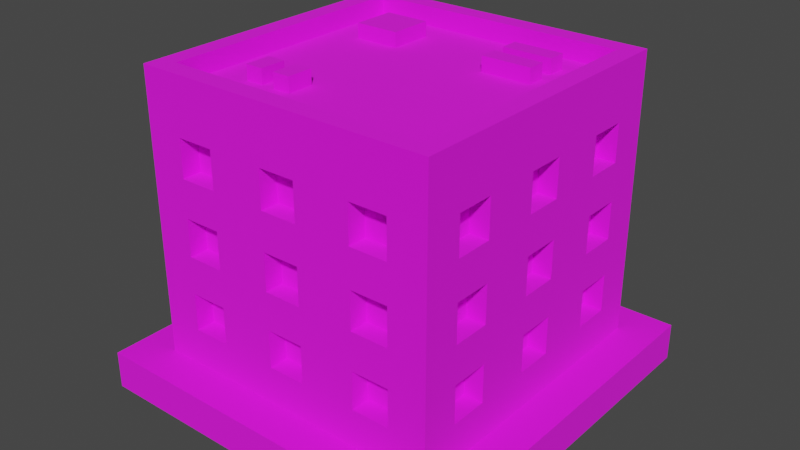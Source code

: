 # Source: Building_2_Base_Extra_Blue_.blend  (saved by Blender 3.3.6; exported with 4.5.12 LTS)
import bpy
from mathutils import Matrix  # noqa: F401  (used for matrix-valued properties, if any)

bpy.ops.wm.read_factory_settings(use_empty=True)
scene = bpy.context.scene
scene.name = 'Scene'

# ---- collections
col_collection = bpy.data.collections.new('Collection'); scene.collection.children.link(col_collection)

# ---- images (referenced by path relative to the original .blend; pixels are not part of the script)
import os
ASSET_DIR = os.environ.get("B2B_ASSET_DIR", "")  # directory of the original .blend (textures are referenced by path, not embedded)
HERE = os.path.dirname(os.path.abspath(__file__))  # packed textures are extracted next to this script under _unpacked/

def load_image(name, relpath, width, height, colorspace="sRGB"):
    """Load a texture the original file referenced (path relative to the .blend, or extracted next to this script)."""
    p = next((c for c in (os.path.join(HERE, relpath), os.path.join(ASSET_DIR, relpath)) if relpath and os.path.exists(c)), "")
    if p:
        img = bpy.data.images.load(p, check_existing=True)
        img.name = name
    else:  # same state as the original file: an image datablock whose file is absent (Cycles renders it pink)
        img = bpy.data.images.new(name, width, height)
        img.source = "FILE"
        img.filepath = "//" + (relpath or name)
    img.colorspace_settings.name = colorspace
    return img
img_color_png = load_image('Color.png', 'Color.png', 1024, 1024, 'sRGB')

# ---- materials (node trees are filled in below, after node groups)
mat_texture = bpy.data.materials.new('Texture')
mat_texture.use_transparent_shadow = False

# ---- material node trees
mat_texture.use_nodes = True; mat_texture.node_tree.nodes.clear()
_N = mat_texture.node_tree.nodes; _L = mat_texture.node_tree.links
n0 = _N.new('ShaderNodeBsdfPrincipled'); n0.name = 'Principled BSDF'; n0.location = (10, 300)
n0.distribution = 'GGX'
n0.subsurface_method = 'RANDOM_WALK_SKIN'
n0.inputs[2].default_value = 1.0
n0.inputs[3].default_value = 1.45
n0.inputs[27].default_value = (0.0, 0.0, 0.0, 1.0)
n0.inputs[28].default_value = 1.0
n1 = _N.new('ShaderNodeOutputMaterial'); n1.name = 'Material Output'; n1.location = (300, 300)
n2 = _N.new('ShaderNodeTexImage'); n2.name = 'Image Texture'; n2.location = (-280, 280)
n2.image = img_color_png
_L.new(n0.outputs[0], n1.inputs[0])
_L.new(n2.outputs[0], n0.inputs[0])
n1.is_active_output = True

# ---- world
world_world = bpy.data.worlds.new('World'); scene.world = world_world
world_world.use_nodes = True; world_world.node_tree.nodes.clear()
_N = world_world.node_tree.nodes; _L = world_world.node_tree.links
n0 = _N.new('ShaderNodeOutputWorld'); n0.name = 'World Output'; n0.location = (300, 300)
n1 = _N.new('ShaderNodeBackground'); n1.name = 'Background'; n1.location = (10, 300)
n1.inputs[0].default_value = (0.05088, 0.05088, 0.05088, 1.0)
_L.new(n1.outputs[0], n0.inputs[0])
n0.is_active_output = True
world_world.color = (0.05088, 0.05088, 0.05088)
world_world.use_sun_shadow = False
world_world.sun_shadow_jitter_overblur = 0.0

# ---- meshes
me_cube_050 = bpy.data.meshes.new('Cube.050')
me_cube_050.from_pydata([(-0.8, -0.8, 0.2), (-0.7, -0.7, 1.6), (0.0, -0.8, 0.2), (0.0, -0.7, 1.6), (-0.8, 0.0, 0.2), (-0.7, 0.0, 1.6), (-0.4, -0.7, 1.2), (-0.4, -0.7, 1.4), (-0.6, -0.7, 1.2), (-0.7, -0.4, 1.2), (-0.7, -0.4, 1.4), (-0.6, -0.7, 1.4), (-0.4, -0.7, 0.8), (-0.4, -0.7, 1.0), (-0.6, -0.7, 0.8), (-0.7, -0.6, 1.2), (-0.7, -0.6, 1.4), (-0.6, -0.7, 1.0), (-0.4, -0.7, 0.4), (-0.4, -0.7, 0.6), (-0.6, -0.7, 0.4), (-0.6, -0.7, 0.6), (-0.6, -0.8, 1.2), (-0.6, -0.8, 1.4), (-0.4, -0.8, 0.8), (-0.4, -0.8, 1.0), (-0.4, -0.8, 1.2), (-0.4, -0.8, 1.4), (0.0, -0.8, 0.4), (-0.7, -0.4, 0.8), (-0.7, -0.4, 1.0), (0.0, -0.8, 0.6), (-0.1, -0.8, 0.6), (-0.1, -0.8, 0.8), (0.0, -0.8, 0.8), (-0.7, -0.6, 0.8), (-0.7, -0.6, 1.0), (0.0, -0.8, 1.0), (-0.1, -0.8, 1.0), (-0.1, -0.8, 1.2), (0.0, -0.8, 1.2), (0.0, -0.8, 1.4), (-0.1, -0.8, 1.4), (-0.1, -0.8, 0.4), (-0.6, -0.8, 0.4), (-0.6, -0.8, 0.6), (-0.6, -0.8, 0.8), (-0.6, -0.8, 1.0), (-0.4, -0.8, 0.6), (-0.7, -0.4, 0.4), (-0.4, -0.8, 0.4), (-0.7, -0.4, 0.6), (-0.5, -0.8, 0.6), (-0.5, -0.8, 0.8), (-0.7, -0.6, 0.4), (-0.7, -0.6, 0.6), (-0.8, -0.6, 0.4), (-0.8, -0.6, 0.6), (-0.8, -0.6, 0.8), (-0.8, -0.6, 1.2), (-0.8, -0.6, 1.0), (-0.8, -0.6, 1.4), (-0.8, -0.4, 0.8), (-0.8, -0.1, 1.4), (-0.8, -0.4, 1.2), (-0.8, -0.4, 1.4), (-0.8, -0.4, 1.0), (-0.8, -0.4, 0.4), (-0.8, -0.1, 0.6), (-0.8, -0.1, 0.8), (-0.8, -0.4, 0.6), (-0.8, -0.1, 0.4), (-0.8, -0.1, 1.2), (-0.8, -0.1, 1.0), (-0.8, 0.0, 1.0), (-0.8, 0.0, 1.2), (-0.8, 0.0, 1.4), (-0.8, 0.0, 0.4), (-0.8, 0.0, 0.6), (-0.8, 0.0, 0.8), (-0.7, -0.1, 1.4), (-0.7, -0.1, 0.6), (-0.7, -0.1, 0.8), (-0.7, -0.1, 0.4), (-0.7, -0.1, 1.2), (-0.7, -0.1, 1.0), (-0.7, 0.0, 1.0), (-0.7, 0.0, 1.2), (-0.7, 0.0, 1.4), (-0.7, 0.0, 0.4), (-0.7, 0.0, 0.6), (-0.7, 0.0, 0.8), (0.0, -0.7, 0.4), (0.0, -0.7, 0.6), (-0.1, -0.7, 0.6), (-0.1, -0.7, 0.8), (0.0, -0.7, 0.8), (0.0, -0.7, 1.0), (-0.1, -0.7, 1.0), (-0.1, -0.7, 1.2), (0.0, -0.7, 1.2), (0.0, -0.7, 1.4), (-0.1, -0.7, 1.4), (-0.1, -0.7, 0.4), (0.8, -0.8, 0.2), (0.7, -0.7, 1.6), (0.8, 0.0, 0.2), (0.7, 0.0, 1.6), (0.4, -0.7, 1.2), (0.4, -0.7, 1.4), (0.6, -0.7, 1.2), (0.7, -0.4, 1.2), (0.7, -0.4, 1.4), (0.6, -0.7, 1.4), (0.4, -0.7, 0.8), (0.4, -0.7, 1.0), (0.6, -0.7, 0.8), (0.7, -0.6, 1.2), (0.7, -0.6, 1.4), (0.6, -0.7, 1.0), (0.4, -0.7, 0.4), (0.4, -0.7, 0.6), (0.6, -0.7, 0.4), (0.6, -0.7, 0.6), (0.6, -0.8, 1.2), (0.6, -0.8, 1.4), (0.4, -0.8, 0.8), (0.4, -0.8, 1.0), (0.4, -0.8, 1.2), (0.4, -0.8, 1.4), (0.7, -0.4, 0.8), (0.7, -0.4, 1.0), (0.1, -0.8, 0.6), (0.1, -0.8, 0.8), (0.7, -0.6, 0.8), (0.7, -0.6, 1.0), (0.1, -0.8, 1.0), (0.1, -0.8, 1.2), (0.1, -0.8, 1.4), (0.1, -0.8, 0.4), (0.6, -0.8, 0.4), (0.6, -0.8, 0.6), (0.6, -0.8, 0.8), (0.6, -0.8, 1.0), (0.4, -0.8, 0.6), (0.7, -0.4, 0.4), (0.4, -0.8, 0.4), (0.7, -0.4, 0.6), (0.5, -0.8, 0.6), (0.5, -0.8, 0.8), (0.7, -0.6, 0.4), (0.7, -0.6, 0.6), (0.8, -0.6, 0.4), (0.8, -0.6, 0.6), (0.8, -0.6, 0.8), (0.8, -0.6, 1.2), (0.8, -0.6, 1.0), (0.8, -0.6, 1.4), (0.8, -0.4, 0.8), (0.8, -0.1, 1.4), (0.8, -0.4, 1.2), (0.8, -0.4, 1.4), (0.8, -0.4, 1.0), (0.8, -0.4, 0.4), (0.8, -0.1, 0.6), (0.8, -0.1, 0.8), (0.8, -0.4, 0.6), (0.8, -0.1, 0.4), (0.8, -0.1, 1.2), (0.8, -0.1, 1.0), (0.8, 0.0, 1.0), (0.8, 0.0, 1.2), (0.8, 0.0, 1.4), (0.8, 0.0, 0.4), (0.8, 0.0, 0.6), (0.8, 0.0, 0.8), (0.7, -0.1, 1.4), (0.7, -0.1, 0.6), (0.7, -0.1, 0.8), (0.7, -0.1, 0.4), (0.7, -0.1, 1.2), (0.7, -0.1, 1.0), (0.7, 0.0, 1.0), (0.7, 0.0, 1.2), (0.7, 0.0, 1.4), (0.7, 0.0, 0.4), (0.7, 0.0, 0.6), (0.7, 0.0, 0.8), (0.1, -0.7, 0.6), (0.1, -0.7, 0.8), (0.1, -0.7, 1.0), (0.1, -0.7, 1.2), (0.1, -0.7, 1.4), (0.1, -0.7, 0.4), (-0.8, 0.8, 0.2), (-0.7, 0.7, 1.6), (0.0, 0.8, 0.2), (0.0, 0.7, 1.6), (-0.4, 0.7, 1.2), (-0.4, 0.7, 1.4), (-0.6, 0.7, 1.2), (-0.7, 0.4, 1.2), (-0.7, 0.4, 1.4), (-0.6, 0.7, 1.4), (-0.4, 0.7, 0.8), (-0.4, 0.7, 1.0), (-0.6, 0.7, 0.8), (-0.7, 0.6, 1.2), (-0.7, 0.6, 1.4), (-0.6, 0.7, 1.0), (-0.4, 0.7, 0.4), (-0.4, 0.7, 0.6), (-0.6, 0.7, 0.4), (-0.6, 0.7, 0.6), (-0.6, 0.8, 1.2), (-0.6, 0.8, 1.4), (-0.4, 0.8, 0.8), (-0.4, 0.8, 1.0), (-0.4, 0.8, 1.2), (-0.4, 0.8, 1.4), (0.0, 0.8, 0.4), (-0.7, 0.4, 0.8), (-0.7, 0.4, 1.0), (0.0, 0.8, 0.6), (-0.1, 0.8, 0.6), (-0.1, 0.8, 0.8), (0.0, 0.8, 0.8), (-0.7, 0.6, 0.8), (-0.7, 0.6, 1.0), (0.0, 0.8, 1.0), (-0.1, 0.8, 1.0), (-0.1, 0.8, 1.2), (0.0, 0.8, 1.2), (0.0, 0.8, 1.4), (-0.1, 0.8, 1.4), (-0.1, 0.8, 0.4), (-0.6, 0.8, 0.4), (-0.6, 0.8, 0.6), (-0.6, 0.8, 0.8), (-0.6, 0.8, 1.0), (-0.4, 0.8, 0.6), (-0.7, 0.4, 0.4), (-0.4, 0.8, 0.4), (-0.7, 0.4, 0.6), (-0.5, 0.8, 0.6), (-0.5, 0.8, 0.8), (-0.7, 0.6, 0.4), (-0.7, 0.6, 0.6), (-0.8, 0.6, 0.4), (-0.8, 0.6, 0.6), (-0.8, 0.6, 0.8), (-0.8, 0.6, 1.2), (-0.8, 0.6, 1.0), (-0.8, 0.6, 1.4), (-0.8, 0.4, 0.8), (-0.8, 0.1, 1.4), (-0.8, 0.4, 1.2), (-0.8, 0.4, 1.4), (-0.8, 0.4, 1.0), (-0.8, 0.4, 0.4), (-0.8, 0.1, 0.6), (-0.8, 0.1, 0.8), (-0.8, 0.4, 0.6), (-0.8, 0.1, 0.4), (-0.8, 0.1, 1.2), (-0.8, 0.1, 1.0), (-0.7, 0.1, 1.4), (-0.7, 0.1, 0.6), (-0.7, 0.1, 0.8), (-0.7, 0.1, 0.4), (-0.7, 0.1, 1.2), (-0.7, 0.1, 1.0), (0.0, 0.7, 0.4), (0.0, 0.7, 0.6), (-0.1, 0.7, 0.6), (-0.1, 0.7, 0.8), (0.0, 0.7, 0.8), (0.0, 0.7, 1.0), (-0.1, 0.7, 1.0), (-0.1, 0.7, 1.2), (0.0, 0.7, 1.2), (0.0, 0.7, 1.4), (-0.1, 0.7, 1.4), (-0.1, 0.7, 0.4), (0.8, 0.8, 0.2), (0.7, 0.7, 1.6), (0.4, 0.7, 1.2), (0.4, 0.7, 1.4), (0.6, 0.7, 1.2), (0.7, 0.4, 1.2), (0.7, 0.4, 1.4), (0.6, 0.7, 1.4), (0.4, 0.7, 0.8), (0.4, 0.7, 1.0), (0.6, 0.7, 0.8), (0.7, 0.6, 1.2), (0.7, 0.6, 1.4), (0.6, 0.7, 1.0), (0.4, 0.7, 0.4), (0.4, 0.7, 0.6), (0.6, 0.7, 0.4), (0.6, 0.7, 0.6), (0.6, 0.8, 1.2), (0.6, 0.8, 1.4), (0.4, 0.8, 0.8), (0.4, 0.8, 1.0), (0.4, 0.8, 1.2), (0.4, 0.8, 1.4), (0.7, 0.4, 0.8), (0.7, 0.4, 1.0), (0.1, 0.8, 0.6), (0.1, 0.8, 0.8), (0.7, 0.6, 0.8), (0.7, 0.6, 1.0), (0.1, 0.8, 1.0), (0.1, 0.8, 1.2), (0.1, 0.8, 1.4), (0.1, 0.8, 0.4), (0.6, 0.8, 0.4), (0.6, 0.8, 0.6), (0.6, 0.8, 0.8), (0.6, 0.8, 1.0), (0.4, 0.8, 0.6), (0.7, 0.4, 0.4), (0.4, 0.8, 0.4), (0.7, 0.4, 0.6), (0.5, 0.8, 0.6), (0.5, 0.8, 0.8), (0.7, 0.6, 0.4), (0.7, 0.6, 0.6), (0.8, 0.6, 0.4), (0.8, 0.6, 0.6), (0.8, 0.6, 0.8), (0.8, 0.6, 1.2), (0.8, 0.6, 1.0), (0.8, 0.6, 1.4), (0.8, 0.4, 0.8), (0.8, 0.1, 1.4), (0.8, 0.4, 1.2), (0.8, 0.4, 1.4), (0.8, 0.4, 1.0), (0.8, 0.4, 0.4), (0.8, 0.1, 0.6), (0.8, 0.1, 0.8), (0.8, 0.4, 0.6), (0.8, 0.1, 0.4), (0.8, 0.1, 1.2), (0.8, 0.1, 1.0), (0.7, 0.1, 1.4), (0.7, 0.1, 0.6), (0.7, 0.1, 0.8), (0.7, 0.1, 0.4), (0.7, 0.1, 1.2), (0.7, 0.1, 1.0), (0.1, 0.7, 0.6), (0.1, 0.7, 0.8), (0.1, 0.7, 1.0), (0.1, 0.7, 1.2), (0.1, 0.7, 1.4), (0.1, 0.7, 0.4), (-0.8, -0.8, 1.6), (0.0, -0.8, 1.6), (-0.8, 0.0, 1.6), (0.8, -0.8, 1.6), (0.8, 0.0, 1.6), (-0.8, 0.8, 1.6), (0.0, 0.8, 1.6), (0.8, 0.8, 1.6), (-0.8, -0.8, 1.7), (1.738e-08, -0.8, 1.7), (-0.8, 0.0, 1.7), (0.8, -0.8, 1.7), (0.8, 0.0, 1.7), (-0.8, 0.8, 1.7), (1.738e-08, 0.8, 1.7), (0.8, 0.8, 1.7), (-0.7, -0.7, 1.7), (1.738e-08, -0.7, 1.7), (-0.7, 0.0, 1.7), (0.7, -0.7, 1.7), (0.7, 0.0, 1.7), (-0.7, 0.7, 1.7), (1.738e-08, 0.7, 1.7), (0.7, 0.7, 1.7), (0.5049, 0.4611, 1.578), (0.5049, 0.4611, 1.678), (0.2387, 0.4611, 1.578), (0.2387, 0.4611, 1.678), (0.5049, 0.5571, 1.578), (0.5049, 0.5571, 1.678), (0.2387, 0.5571, 1.578), (0.2387, 0.5571, 1.678), (0.5049, 0.2934, 1.578), (0.5049, 0.2934, 1.678), (0.2387, 0.2934, 1.578), (0.2387, 0.2934, 1.678), (0.5049, 0.3894, 1.578), (0.5049, 0.3894, 1.678), (0.2387, 0.3894, 1.578), (0.2387, 0.3894, 1.678), (-0.498, -0.47, 1.578), (-0.498, -0.47, 1.678), (-0.498, -0.33, 1.578), (-0.498, -0.33, 1.678), (-0.402, -0.47, 1.578), (-0.402, -0.47, 1.678), (-0.402, -0.33, 1.578), (-0.402, -0.33, 1.678), (-0.3304, -0.47, 1.578), (-0.3304, -0.47, 1.678), (-0.3304, -0.33, 1.578), (-0.3304, -0.33, 1.678), (-0.2344, -0.47, 1.578), (-0.2344, -0.47, 1.678), (-0.2344, -0.33, 1.578), (-0.2344, -0.33, 1.678), (-0.2871, 0.3105, 1.578), (-0.2871, 0.3105, 1.678), (-0.5293, 0.3105, 1.578), (-0.5293, 0.3105, 1.678), (-0.2871, 0.5476, 1.578), (-0.2871, 0.5476, 1.678), (-0.5293, 0.5476, 1.578), (-0.5293, 0.5476, 1.678), (1.0, 1.0, 0.2), (1.0, 1.0, 0.0), (1.0, -1.0, 0.2), (1.0, -1.0, 0.0), (-1.0, 1.0, 0.2), (-1.0, 1.0, 0.0), (-1.0, -1.0, 0.2), (-1.0, -1.0, 0.0)], [], [(25, 26, 22, 23, 360, 0, 2, 28, 43, 32, 31, 34, 33, 24, 53, 52, 48, 50, 44, 45, 46, 47), (41, 361, 360, 23, 27, 26, 25, 24, 33, 38, 37, 40, 39, 42), (52, 53, 46, 45), (69, 79, 78, 68, 70, 57, 58, 62, 66, 64, 65, 61, 360, 362, 76, 63, 72, 75, 74, 73), (4, 0, 360, 61, 59, 64, 66, 60, 58, 57, 56, 67, 70, 68, 71, 77), (7, 6, 26, 27), (8, 11, 23, 22), (8, 6, 7, 11), (26, 6, 8, 22), (23, 11, 7, 27), (13, 12, 24, 25), (14, 17, 47, 46), (14, 12, 13, 17), (53, 24, 12, 14, 46), (17, 13, 25, 47), (19, 18, 50, 48), (20, 21, 45, 44), (20, 18, 19, 21), (50, 18, 20, 44), (21, 19, 48, 52, 45), (9, 10, 65, 64), (9, 15, 16, 10), (16, 15, 59, 61), (15, 9, 64, 59), (10, 16, 61, 65), (29, 30, 66, 62), (29, 35, 36, 30), (36, 35, 58, 60), (35, 29, 62, 58), (30, 36, 60, 66), (49, 51, 70, 67), (49, 54, 55, 51), (55, 54, 56, 57), (56, 54, 49, 67), (51, 55, 57, 70), (69, 73, 85, 82), (77, 71, 83, 89), (73, 74, 86, 85), (72, 63, 80, 84), (71, 68, 81, 83), (68, 78, 90, 81), (63, 76, 88, 80), (75, 72, 84, 87), (79, 69, 82, 91), (84, 80, 88, 87), (82, 85, 86, 91), (83, 81, 90, 89), (33, 34, 96, 95), (37, 38, 98, 97), (42, 39, 99, 102), (32, 43, 103, 94), (41, 42, 102, 101), (38, 33, 95, 98), (39, 40, 100, 99), (43, 28, 92, 103), (31, 32, 94, 93), (99, 100, 101, 102), (97, 98, 95, 96), (94, 103, 92, 93), (127, 143, 142, 141, 140, 146, 144, 148, 149, 126, 133, 34, 31, 132, 139, 28, 2, 104, 363, 125, 124, 128), (41, 138, 137, 40, 37, 136, 133, 126, 127, 128, 129, 125, 363, 361), (148, 141, 142, 149), (165, 169, 170, 171, 168, 159, 172, 364, 363, 157, 161, 160, 162, 158, 154, 153, 166, 164, 174, 175), (106, 173, 167, 164, 166, 163, 152, 153, 154, 156, 162, 160, 155, 157, 363, 104), (109, 129, 128, 108), (110, 124, 125, 113), (110, 113, 109, 108), (128, 124, 110, 108), (125, 129, 109, 113), (115, 127, 126, 114), (116, 142, 143, 119), (116, 119, 115, 114), (149, 142, 116, 114, 126), (119, 143, 127, 115), (121, 144, 146, 120), (122, 140, 141, 123), (122, 123, 121, 120), (146, 140, 122, 120), (123, 141, 148, 144, 121), (111, 160, 161, 112), (111, 112, 118, 117), (118, 157, 155, 117), (117, 155, 160, 111), (112, 161, 157, 118), (130, 158, 162, 131), (130, 131, 135, 134), (135, 156, 154, 134), (134, 154, 158, 130), (131, 162, 156, 135), (145, 163, 166, 147), (145, 147, 151, 150), (151, 153, 152, 150), (152, 163, 145, 150), (147, 166, 153, 151), (165, 178, 181, 169), (173, 185, 179, 167), (169, 181, 182, 170), (168, 180, 176, 159), (167, 179, 177, 164), (164, 177, 186, 174), (159, 176, 184, 172), (171, 183, 180, 168), (175, 187, 178, 165), (180, 183, 184, 176), (178, 187, 182, 181), (179, 185, 186, 177), (133, 189, 96, 34), (37, 97, 190, 136), (138, 192, 191, 137), (132, 188, 193, 139), (41, 101, 192, 138), (136, 190, 189, 133), (137, 191, 100, 40), (139, 193, 92, 28), (31, 93, 188, 132), (191, 192, 101, 100), (97, 96, 189, 190), (188, 93, 92, 193), (217, 239, 238, 237, 236, 242, 240, 244, 245, 216, 225, 226, 223, 224, 235, 220, 196, 194, 365, 215, 214, 218), (233, 234, 231, 232, 229, 230, 225, 216, 217, 218, 219, 215, 365, 366), (244, 237, 238, 245), (261, 265, 74, 75, 264, 255, 76, 362, 365, 253, 257, 256, 258, 254, 250, 249, 262, 260, 78, 79), (4, 77, 263, 260, 262, 259, 248, 249, 250, 252, 258, 256, 251, 253, 365, 194), (199, 219, 218, 198), (200, 214, 215, 203), (200, 203, 199, 198), (218, 214, 200, 198), (215, 219, 199, 203), (205, 217, 216, 204), (206, 238, 239, 209), (206, 209, 205, 204), (245, 238, 206, 204, 216), (209, 239, 217, 205), (211, 240, 242, 210), (212, 236, 237, 213), (212, 213, 211, 210), (242, 236, 212, 210), (213, 237, 244, 240, 211), (201, 256, 257, 202), (201, 202, 208, 207), (208, 253, 251, 207), (207, 251, 256, 201), (202, 257, 253, 208), (221, 254, 258, 222), (221, 222, 228, 227), (228, 252, 250, 227), (227, 250, 254, 221), (222, 258, 252, 228), (241, 259, 262, 243), (241, 243, 247, 246), (247, 249, 248, 246), (248, 259, 241, 246), (243, 262, 249, 247), (261, 268, 271, 265), (77, 89, 269, 263), (265, 271, 86, 74), (264, 270, 266, 255), (263, 269, 267, 260), (260, 267, 90, 78), (255, 266, 88, 76), (75, 87, 270, 264), (79, 91, 268, 261), (270, 87, 88, 266), (268, 91, 86, 271), (269, 89, 90, 267), (225, 275, 276, 226), (229, 277, 278, 230), (234, 282, 279, 231), (224, 274, 283, 235), (233, 281, 282, 234), (230, 278, 275, 225), (231, 279, 280, 232), (235, 283, 272, 220), (223, 273, 274, 224), (279, 282, 281, 280), (277, 276, 275, 278), (274, 273, 272, 283), (305, 306, 302, 303, 367, 284, 196, 220, 317, 310, 223, 226, 311, 304, 327, 326, 322, 324, 318, 319, 320, 321), (233, 366, 367, 303, 307, 306, 305, 304, 311, 314, 229, 232, 315, 316), (326, 327, 320, 319), (343, 175, 174, 342, 344, 331, 332, 336, 340, 338, 339, 335, 367, 364, 172, 337, 346, 171, 170, 347), (106, 284, 367, 335, 333, 338, 340, 334, 332, 331, 330, 341, 344, 342, 345, 173), (287, 286, 306, 307), (288, 291, 303, 302), (288, 286, 287, 291), (306, 286, 288, 302), (303, 291, 287, 307), (293, 292, 304, 305), (294, 297, 321, 320), (294, 292, 293, 297), (327, 304, 292, 294, 320), (297, 293, 305, 321), (299, 298, 324, 322), (300, 301, 319, 318), (300, 298, 299, 301), (324, 298, 300, 318), (301, 299, 322, 326, 319), (289, 290, 339, 338), (289, 295, 296, 290), (296, 295, 333, 335), (295, 289, 338, 333), (290, 296, 335, 339), (308, 309, 340, 336), (308, 312, 313, 309), (313, 312, 332, 334), (312, 308, 336, 332), (309, 313, 334, 340), (323, 325, 344, 341), (323, 328, 329, 325), (329, 328, 330, 331), (330, 328, 323, 341), (325, 329, 331, 344), (343, 347, 353, 350), (173, 345, 351, 185), (347, 170, 182, 353), (346, 337, 348, 352), (345, 342, 349, 351), (342, 174, 186, 349), (337, 172, 184, 348), (171, 346, 352, 183), (175, 343, 350, 187), (352, 348, 184, 183), (350, 353, 182, 187), (351, 349, 186, 185), (311, 226, 276, 355), (229, 314, 356, 277), (316, 315, 357, 358), (310, 317, 359, 354), (233, 316, 358, 281), (314, 311, 355, 356), (315, 232, 280, 357), (317, 220, 272, 359), (223, 310, 354, 273), (357, 280, 281, 358), (277, 356, 355, 276), (354, 359, 272, 273), (5, 1, 3, 105, 107, 285, 197, 195), (360, 361, 369, 368), (380, 379, 371, 372, 375, 383), (107, 105, 379, 380), (364, 367, 375, 372), (105, 3, 377, 379), (381, 382, 383, 375, 374, 373), (376, 378, 381, 373, 370, 368), (377, 376, 368, 369, 371, 379), (1, 5, 378, 376), (361, 363, 371, 369), (195, 197, 382, 381), (362, 360, 368, 370), (5, 195, 381, 378), (366, 365, 373, 374), (363, 364, 372, 371), (197, 285, 383, 382), (285, 107, 380, 383), (3, 1, 376, 377), (365, 362, 370, 373), (367, 366, 374, 375), (384, 385, 387, 386), (386, 387, 391, 390), (390, 391, 389, 388), (388, 389, 385, 384), (391, 387, 385, 389), (392, 393, 395, 394), (394, 395, 399, 398), (398, 399, 397, 396), (396, 397, 393, 392), (399, 395, 393, 397), (400, 401, 403, 402), (402, 403, 407, 406), (406, 407, 405, 404), (404, 405, 401, 400), (407, 403, 401, 405), (408, 409, 411, 410), (410, 411, 415, 414), (414, 415, 413, 412), (412, 413, 409, 408), (415, 411, 409, 413), (416, 417, 419, 418), (418, 419, 423, 422), (422, 423, 421, 420), (420, 421, 417, 416), (423, 419, 417, 421), (424, 428, 430, 426), (427, 426, 430, 431), (431, 430, 428, 429), (425, 424, 426, 427), (429, 428, 424, 425)])
_uv = me_cube_050.uv_layers.new(name='UVMap')
_uv.uv.foreach_set('vector', [0.5829, 0.9217, 0.5829, 0.9217, 0.5829, 0.9217, 0.5829, 0.9217, 0.5829, 0.9217, 0.5828, 0.9217, 0.5828, 0.9217, 0.5828, 0.9217, 0.5828, 0.9217, 0.5828, 0.9217, 0.5828, 0.9217, 0.5829, 0.9217, 0.5829, 0.9217, 0.5829, 0.9217, 0.5829, 0.9217, 0.5828, 0.9217, 0.5828, 0.9217, 0.5828, 0.9217, 0.5828, 0.9217, 0.5828, 0.9217, 0.5829, 0.9217, 0.5829, 0.9217, 0.5829, 0.9217, 0.5829, 0.9217, 0.5829, 0.9217, 0.5829, 0.9217, 0.5829, 0.9217, 0.5829, 0.9217, 0.5829, 0.9217, 0.5829, 0.9217, 0.5829, 0.9217, 0.5829, 0.9217, 0.5829, 0.9217, 0.5829, 0.9217, 0.5829, 0.9217, 0.5829, 0.9217, 0.5828, 0.9217, 0.5829, 0.9217, 0.5829, 0.9217, 0.5828, 0.9217, 0.5829, 0.9216, 0.5829, 0.9216, 0.5828, 0.9216, 0.5828, 0.9216, 0.5828, 0.9216, 0.5828, 0.9216, 0.5829, 0.9216, 0.5829, 0.9216, 0.5829, 0.9216, 0.5829, 0.9216, 0.5829, 0.9216, 0.5829, 0.9216, 0.5829, 0.9216, 0.5829, 0.9216, 0.5829, 0.9216, 0.5829, 0.9216, 0.5829, 0.9216, 0.5829, 0.9216, 0.5829, 0.9216, 0.5829, 0.9216, 0.5828, 0.9216, 0.5828, 0.9216, 0.5829, 0.9216, 0.5829, 0.9216, 0.5829, 0.9216, 0.5829, 0.9216, 0.5829, 0.9216, 0.5829, 0.9216, 0.5829, 0.9216, 0.5828, 0.9216, 0.5828, 0.9216, 0.5828, 0.9216, 0.5828, 0.9216, 0.5828, 0.9216, 0.5828, 0.9216, 0.5828, 0.9216, 0.5829, 0.9216, 0.5828, 0.9216, 0.5828, 0.9216, 0.5829, 0.9216, 0.5828, 0.9217, 0.5829, 0.9217, 0.5829, 0.9216, 0.5828, 0.9216, 0.815, 0.7483, 0.815, 0.7483, 0.815, 0.7483, 0.815, 0.7483, 0.5828, 0.9216, 0.5828, 0.9217, 0.5828, 0.9217, 0.5828, 0.9216, 0.5829, 0.9216, 0.5829, 0.9217, 0.5829, 0.9217, 0.5829, 0.9216, 0.5829, 0.9216, 0.5828, 0.9216, 0.5828, 0.9216, 0.5829, 0.9216, 0.5828, 0.9217, 0.5829, 0.9217, 0.5829, 0.9216, 0.5828, 0.9216, 0.815, 0.7483, 0.815, 0.7483, 0.815, 0.7483, 0.815, 0.7483, 0.5828, 0.9216, 0.5828, 0.9216, 0.5828, 0.9217, 0.5828, 0.9217, 0.5828, 0.9216, 0.5829, 0.9217, 0.5829, 0.9217, 0.5829, 0.9216, 0.5829, 0.9216, 0.5829, 0.9216, 0.5828, 0.9216, 0.5828, 0.9216, 0.5829, 0.9216, 0.5828, 0.9217, 0.5829, 0.9217, 0.5829, 0.9216, 0.5828, 0.9216, 0.815, 0.7483, 0.815, 0.7483, 0.815, 0.7483, 0.815, 0.7483, 0.5828, 0.9216, 0.5828, 0.9217, 0.5828, 0.9217, 0.5828, 0.9216, 0.5829, 0.9217, 0.5829, 0.9217, 0.5829, 0.9216, 0.5829, 0.9216, 0.5829, 0.9216, 0.5828, 0.9216, 0.5829, 0.9216, 0.5829, 0.9216, 0.5828, 0.9216, 0.8164, 0.7459, 0.8164, 0.7459, 0.8164, 0.7459, 0.8164, 0.7459, 0.5829, 0.9216, 0.5828, 0.9217, 0.5828, 0.9217, 0.5829, 0.9216, 0.5828, 0.9216, 0.5828, 0.9216, 0.5828, 0.9216, 0.5828, 0.9216, 0.5829, 0.9216, 0.5829, 0.9216, 0.5829, 0.9216, 0.5829, 0.9216, 0.5828, 0.9216, 0.5829, 0.9216, 0.5829, 0.9216, 0.5828, 0.9216, 0.8164, 0.7459, 0.8164, 0.7459, 0.8164, 0.7459, 0.8164, 0.7459, 0.5829, 0.9216, 0.5828, 0.9217, 0.5828, 0.9217, 0.5829, 0.9216, 0.5828, 0.9216, 0.5828, 0.9216, 0.5828, 0.9216, 0.5828, 0.9216, 0.5829, 0.9216, 0.5829, 0.9216, 0.5829, 0.9216, 0.5829, 0.9216, 0.5828, 0.9216, 0.5829, 0.9216, 0.5829, 0.9216, 0.5828, 0.9216, 0.8164, 0.7459, 0.8164, 0.7459, 0.8164, 0.7459, 0.8164, 0.7459, 0.5829, 0.9216, 0.5828, 0.9217, 0.5828, 0.9217, 0.5829, 0.9216, 0.5828, 0.9216, 0.5828, 0.9216, 0.5828, 0.9216, 0.5828, 0.9216, 0.5829, 0.9216, 0.5829, 0.9216, 0.5829, 0.9216, 0.5829, 0.9216, 0.5829, 0.9216, 0.5829, 0.9216, 0.5829, 0.9216, 0.5829, 0.9216, 0.5828, 0.9216, 0.5828, 0.9216, 0.5828, 0.9216, 0.5828, 0.9216, 0.5829, 0.9216, 0.5829, 0.9216, 0.5829, 0.9216, 0.5829, 0.9216, 0.5829, 0.9216, 0.5829, 0.9216, 0.5829, 0.9216, 0.5829, 0.9216, 0.5828, 0.9216, 0.5828, 0.9216, 0.5828, 0.9216, 0.5828, 0.9216, 0.5828, 0.9216, 0.5828, 0.9216, 0.5828, 0.9216, 0.5828, 0.9216, 0.5829, 0.9216, 0.5829, 0.9216, 0.5829, 0.9216, 0.5829, 0.9216, 0.5829, 0.9216, 0.5829, 0.9216, 0.5829, 0.9216, 0.5829, 0.9216, 0.5829, 0.9216, 0.5829, 0.9216, 0.5829, 0.9216, 0.5829, 0.9216, 0.8164, 0.7459, 0.8164, 0.7459, 0.8164, 0.7459, 0.8164, 0.7459, 0.8164, 0.7459, 0.8164, 0.7459, 0.8164, 0.7459, 0.8164, 0.7459, 0.8164, 0.7459, 0.8164, 0.7459, 0.8164, 0.7459, 0.8164, 0.7459, 0.5829, 0.9217, 0.5829, 0.9217, 0.5829, 0.9217, 0.5829, 0.9217, 0.5829, 0.9217, 0.5829, 0.9217, 0.5829, 0.9217, 0.5829, 0.9217, 0.5829, 0.9217, 0.5829, 0.9217, 0.5829, 0.9217, 0.5829, 0.9217, 0.5828, 0.9217, 0.5828, 0.9217, 0.5828, 0.9217, 0.5828, 0.9217, 0.5829, 0.9217, 0.5829, 0.9217, 0.5829, 0.9217, 0.5829, 0.9217, 0.5829, 0.9217, 0.5829, 0.9217, 0.5829, 0.9217, 0.5829, 0.9217, 0.5829, 0.9217, 0.5829, 0.9217, 0.5829, 0.9217, 0.5829, 0.9217, 0.5828, 0.9217, 0.5828, 0.9217, 0.5828, 0.9217, 0.5828, 0.9217, 0.5828, 0.9217, 0.5828, 0.9217, 0.5828, 0.9217, 0.5828, 0.9217, 0.815, 0.7483, 0.815, 0.7483, 0.815, 0.7483, 0.815, 0.7483, 0.815, 0.7483, 0.815, 0.7483, 0.815, 0.7483, 0.815, 0.7483, 0.815, 0.7483, 0.815, 0.7483, 0.815, 0.7483, 0.815, 0.7483, 0.5829, 0.9217, 0.5829, 0.9217, 0.5829, 0.9217, 0.5828, 0.9217, 0.5828, 0.9217, 0.5828, 0.9217, 0.5828, 0.9217, 0.5828, 0.9217, 0.5829, 0.9217, 0.5829, 0.9217, 0.5829, 0.9217, 0.5829, 0.9217, 0.5828, 0.9217, 0.5828, 0.9217, 0.5828, 0.9217, 0.5828, 0.9217, 0.5828, 0.9217, 0.5828, 0.9217, 0.5829, 0.9217, 0.5829, 0.9217, 0.5829, 0.9217, 0.5829, 0.9217, 0.5829, 0.9217, 0.5829, 0.9217, 0.5829, 0.9217, 0.5829, 0.9217, 0.5829, 0.9217, 0.5829, 0.9217, 0.5829, 0.9217, 0.5829, 0.9217, 0.5829, 0.9217, 0.5829, 0.9217, 0.5829, 0.9217, 0.5829, 0.9217, 0.5829, 0.9217, 0.5829, 0.9217, 0.5828, 0.9217, 0.5828, 0.9217, 0.5829, 0.9217, 0.5829, 0.9217, 0.5829, 0.9216, 0.5829, 0.9216, 0.5829, 0.9216, 0.5829, 0.9216, 0.5829, 0.9216, 0.5829, 0.9216, 0.5829, 0.9216, 0.5829, 0.9216, 0.5829, 0.9216, 0.5829, 0.9216, 0.5829, 0.9216, 0.5829, 0.9216, 0.5829, 0.9216, 0.5829, 0.9216, 0.5829, 0.9216, 0.5828, 0.9216, 0.5828, 0.9216, 0.5828, 0.9216, 0.5828, 0.9216, 0.5829, 0.9216, 0.5828, 0.9216, 0.5828, 0.9216, 0.5828, 0.9216, 0.5828, 0.9216, 0.5828, 0.9216, 0.5828, 0.9216, 0.5828, 0.9216, 0.5828, 0.9216, 0.5829, 0.9216, 0.5829, 0.9216, 0.5829, 0.9216, 0.5829, 0.9216, 0.5829, 0.9216, 0.5829, 0.9216, 0.5829, 0.9216, 0.5828, 0.9216, 0.5829, 0.9216, 0.5829, 0.9216, 0.5828, 0.9216, 0.5828, 0.9216, 0.5828, 0.9217, 0.5828, 0.9216, 0.5829, 0.9216, 0.5829, 0.9217, 0.815, 0.7483, 0.815, 0.7483, 0.815, 0.7483, 0.815, 0.7483, 0.5828, 0.9216, 0.5828, 0.9216, 0.5828, 0.9217, 0.5828, 0.9217, 0.5829, 0.9216, 0.5829, 0.9216, 0.5829, 0.9217, 0.5829, 0.9217, 0.5829, 0.9216, 0.5829, 0.9216, 0.5828, 0.9216, 0.5828, 0.9216, 0.5828, 0.9217, 0.5828, 0.9216, 0.5829, 0.9216, 0.5829, 0.9217, 0.815, 0.7483, 0.815, 0.7483, 0.815, 0.7483, 0.815, 0.7483, 0.5828, 0.9216, 0.5828, 0.9216, 0.5828, 0.9217, 0.5828, 0.9217, 0.5828, 0.9216, 0.5829, 0.9217, 0.5829, 0.9216, 0.5829, 0.9216, 0.5829, 0.9217, 0.5829, 0.9216, 0.5829, 0.9216, 0.5828, 0.9216, 0.5828, 0.9216, 0.5828, 0.9217, 0.5828, 0.9216, 0.5829, 0.9216, 0.5829, 0.9217, 0.815, 0.7483, 0.815, 0.7483, 0.815, 0.7483, 0.815, 0.7483, 0.5828, 0.9216, 0.5828, 0.9216, 0.5828, 0.9217, 0.5828, 0.9217, 0.5829, 0.9217, 0.5829, 0.9216, 0.5829, 0.9216, 0.5829, 0.9216, 0.5829, 0.9217, 0.5828, 0.9216, 0.5828, 0.9216, 0.5829, 0.9216, 0.5829, 0.9216, 0.8164, 0.7459, 0.8164, 0.7459, 0.8164, 0.7459, 0.8164, 0.7459, 0.5829, 0.9216, 0.5829, 0.9216, 0.5828, 0.9217, 0.5828, 0.9217, 0.5828, 0.9216, 0.5828, 0.9216, 0.5828, 0.9216, 0.5828, 0.9216, 0.5829, 0.9216, 0.5829, 0.9216, 0.5829, 0.9216, 0.5829, 0.9216, 0.5828, 0.9216, 0.5828, 0.9216, 0.5829, 0.9216, 0.5829, 0.9216, 0.8164, 0.7459, 0.8164, 0.7459, 0.8164, 0.7459, 0.8164, 0.7459, 0.5829, 0.9216, 0.5829, 0.9216, 0.5828, 0.9217, 0.5828, 0.9217, 0.5828, 0.9216, 0.5828, 0.9216, 0.5828, 0.9216, 0.5828, 0.9216, 0.5829, 0.9216, 0.5829, 0.9216, 0.5829, 0.9216, 0.5829, 0.9216, 0.5828, 0.9216, 0.5828, 0.9216, 0.5829, 0.9216, 0.5829, 0.9216, 0.8164, 0.7459, 0.8164, 0.7459, 0.8164, 0.7459, 0.8164, 0.7459, 0.5829, 0.9216, 0.5829, 0.9216, 0.5828, 0.9217, 0.5828, 0.9217, 0.5828, 0.9216, 0.5828, 0.9216, 0.5828, 0.9216, 0.5828, 0.9216, 0.5829, 0.9216, 0.5829, 0.9216, 0.5829, 0.9216, 0.5829, 0.9216, 0.5829, 0.9216, 0.5829, 0.9216, 0.5829, 0.9216, 0.5829, 0.9216, 0.5828, 0.9216, 0.5828, 0.9216, 0.5828, 0.9216, 0.5828, 0.9216, 0.5829, 0.9216, 0.5829, 0.9216, 0.5829, 0.9216, 0.5829, 0.9216, 0.5829, 0.9216, 0.5829, 0.9216, 0.5829, 0.9216, 0.5829, 0.9216, 0.5828, 0.9216, 0.5828, 0.9216, 0.5828, 0.9216, 0.5828, 0.9216, 0.5828, 0.9216, 0.5828, 0.9216, 0.5828, 0.9216, 0.5828, 0.9216, 0.5829, 0.9216, 0.5829, 0.9216, 0.5829, 0.9216, 0.5829, 0.9216, 0.5829, 0.9216, 0.5829, 0.9216, 0.5829, 0.9216, 0.5829, 0.9216, 0.5829, 0.9216, 0.5829, 0.9216, 0.5829, 0.9216, 0.5829, 0.9216, 0.8164, 0.7459, 0.8164, 0.7459, 0.8164, 0.7459, 0.8164, 0.7459, 0.8164, 0.7459, 0.8164, 0.7459, 0.8164, 0.7459, 0.8164, 0.7459, 0.8164, 0.7459, 0.8164, 0.7459, 0.8164, 0.7459, 0.8164, 0.7459, 0.5829, 0.9217, 0.5829, 0.9217, 0.5829, 0.9217, 0.5829, 0.9217, 0.5829, 0.9217, 0.5829, 0.9217, 0.5829, 0.9217, 0.5829, 0.9217, 0.5829, 0.9217, 0.5829, 0.9217, 0.5829, 0.9217, 0.5829, 0.9217, 0.5828, 0.9217, 0.5828, 0.9217, 0.5828, 0.9217, 0.5828, 0.9217, 0.5829, 0.9217, 0.5829, 0.9217, 0.5829, 0.9217, 0.5829, 0.9217, 0.5829, 0.9217, 0.5829, 0.9217, 0.5829, 0.9217, 0.5829, 0.9217, 0.5829, 0.9217, 0.5829, 0.9217, 0.5829, 0.9217, 0.5829, 0.9217, 0.5828, 0.9217, 0.5828, 0.9217, 0.5828, 0.9217, 0.5828, 0.9217, 0.5828, 0.9217, 0.5828, 0.9217, 0.5828, 0.9217, 0.5828, 0.9217, 0.815, 0.7483, 0.815, 0.7483, 0.815, 0.7483, 0.815, 0.7483, 0.815, 0.7483, 0.815, 0.7483, 0.815, 0.7483, 0.815, 0.7483, 0.815, 0.7483, 0.815, 0.7483, 0.815, 0.7483, 0.815, 0.7483, 0.5829, 0.9217, 0.5829, 0.9217, 0.5829, 0.9217, 0.5828, 0.9217, 0.5828, 0.9217, 0.5828, 0.9217, 0.5828, 0.9217, 0.5828, 0.9217, 0.5829, 0.9217, 0.5829, 0.9217, 0.5829, 0.9217, 0.5829, 0.9217, 0.5828, 0.9217, 0.5828, 0.9217, 0.5828, 0.9217, 0.5828, 0.9217, 0.5828, 0.9217, 0.5828, 0.9217, 0.5829, 0.9217, 0.5829, 0.9217, 0.5829, 0.9217, 0.5829, 0.9217, 0.5829, 0.9217, 0.5829, 0.9217, 0.5829, 0.9217, 0.5829, 0.9217, 0.5829, 0.9217, 0.5829, 0.9217, 0.5829, 0.9217, 0.5829, 0.9217, 0.5829, 0.9217, 0.5829, 0.9217, 0.5829, 0.9217, 0.5829, 0.9217, 0.5829, 0.9217, 0.5829, 0.9217, 0.5828, 0.9217, 0.5828, 0.9217, 0.5829, 0.9217, 0.5829, 0.9217, 0.5829, 0.9216, 0.5829, 0.9216, 0.5829, 0.9216, 0.5829, 0.9216, 0.5829, 0.9216, 0.5829, 0.9216, 0.5829, 0.9216, 0.5829, 0.9216, 0.5829, 0.9216, 0.5829, 0.9216, 0.5829, 0.9216, 0.5829, 0.9216, 0.5829, 0.9216, 0.5829, 0.9216, 0.5829, 0.9216, 0.5828, 0.9216, 0.5828, 0.9216, 0.5828, 0.9216, 0.5828, 0.9216, 0.5829, 0.9216, 0.5828, 0.9216, 0.5828, 0.9216, 0.5828, 0.9216, 0.5828, 0.9216, 0.5828, 0.9216, 0.5828, 0.9216, 0.5828, 0.9216, 0.5828, 0.9216, 0.5829, 0.9216, 0.5829, 0.9216, 0.5829, 0.9216, 0.5829, 0.9216, 0.5829, 0.9216, 0.5829, 0.9216, 0.5829, 0.9216, 0.5828, 0.9216, 0.5829, 0.9216, 0.5829, 0.9216, 0.5828, 0.9216, 0.5828, 0.9216, 0.5828, 0.9217, 0.5828, 0.9216, 0.5829, 0.9216, 0.5829, 0.9217, 0.815, 0.7483, 0.815, 0.7483, 0.815, 0.7483, 0.815, 0.7483, 0.5828, 0.9216, 0.5828, 0.9216, 0.5828, 0.9217, 0.5828, 0.9217, 0.5829, 0.9216, 0.5829, 0.9216, 0.5829, 0.9217, 0.5829, 0.9217, 0.5829, 0.9216, 0.5829, 0.9216, 0.5828, 0.9216, 0.5828, 0.9216, 0.5828, 0.9217, 0.5828, 0.9216, 0.5829, 0.9216, 0.5829, 0.9217, 0.815, 0.7483, 0.815, 0.7483, 0.815, 0.7483, 0.815, 0.7483, 0.5828, 0.9216, 0.5828, 0.9216, 0.5828, 0.9217, 0.5828, 0.9217, 0.5828, 0.9216, 0.5829, 0.9217, 0.5829, 0.9216, 0.5829, 0.9216, 0.5829, 0.9217, 0.5829, 0.9216, 0.5829, 0.9216, 0.5828, 0.9216, 0.5828, 0.9216, 0.5828, 0.9217, 0.5828, 0.9216, 0.5829, 0.9216, 0.5829, 0.9217, 0.815, 0.7483, 0.815, 0.7483, 0.815, 0.7483, 0.815, 0.7483, 0.5828, 0.9216, 0.5828, 0.9216, 0.5828, 0.9217, 0.5828, 0.9217, 0.5829, 0.9217, 0.5829, 0.9216, 0.5829, 0.9216, 0.5829, 0.9216, 0.5829, 0.9217, 0.5828, 0.9216, 0.5828, 0.9216, 0.5829, 0.9216, 0.5829, 0.9216, 0.8164, 0.7459, 0.8164, 0.7459, 0.8164, 0.7459, 0.8164, 0.7459, 0.5829, 0.9216, 0.5829, 0.9216, 0.5828, 0.9217, 0.5828, 0.9217, 0.5828, 0.9216, 0.5828, 0.9216, 0.5828, 0.9216, 0.5828, 0.9216, 0.5829, 0.9216, 0.5829, 0.9216, 0.5829, 0.9216, 0.5829, 0.9216, 0.5828, 0.9216, 0.5828, 0.9216, 0.5829, 0.9216, 0.5829, 0.9216, 0.8164, 0.7459, 0.8164, 0.7459, 0.8164, 0.7459, 0.8164, 0.7459, 0.5829, 0.9216, 0.5829, 0.9216, 0.5828, 0.9217, 0.5828, 0.9217, 0.5828, 0.9216, 0.5828, 0.9216, 0.5828, 0.9216, 0.5828, 0.9216, 0.5829, 0.9216, 0.5829, 0.9216, 0.5829, 0.9216, 0.5829, 0.9216, 0.5828, 0.9216, 0.5828, 0.9216, 0.5829, 0.9216, 0.5829, 0.9216, 0.8164, 0.7459, 0.8164, 0.7459, 0.8164, 0.7459, 0.8164, 0.7459, 0.5829, 0.9216, 0.5829, 0.9216, 0.5828, 0.9217, 0.5828, 0.9217, 0.5828, 0.9216, 0.5828, 0.9216, 0.5828, 0.9216, 0.5828, 0.9216, 0.5829, 0.9216, 0.5829, 0.9216, 0.5829, 0.9216, 0.5829, 0.9216, 0.5829, 0.9216, 0.5829, 0.9216, 0.5829, 0.9216, 0.5829, 0.9216, 0.5828, 0.9216, 0.5828, 0.9216, 0.5828, 0.9216, 0.5828, 0.9216, 0.5829, 0.9216, 0.5829, 0.9216, 0.5829, 0.9216, 0.5829, 0.9216, 0.5829, 0.9216, 0.5829, 0.9216, 0.5829, 0.9216, 0.5829, 0.9216, 0.5828, 0.9216, 0.5828, 0.9216, 0.5828, 0.9216, 0.5828, 0.9216, 0.5828, 0.9216, 0.5828, 0.9216, 0.5828, 0.9216, 0.5828, 0.9216, 0.5829, 0.9216, 0.5829, 0.9216, 0.5829, 0.9216, 0.5829, 0.9216, 0.5829, 0.9216, 0.5829, 0.9216, 0.5829, 0.9216, 0.5829, 0.9216, 0.5829, 0.9216, 0.5829, 0.9216, 0.5829, 0.9216, 0.5829, 0.9216, 0.8164, 0.7459, 0.8164, 0.7459, 0.8164, 0.7459, 0.8164, 0.7459, 0.8164, 0.7459, 0.8164, 0.7459, 0.8164, 0.7459, 0.8164, 0.7459, 0.8164, 0.7459, 0.8164, 0.7459, 0.8164, 0.7459, 0.8164, 0.7459, 0.5829, 0.9217, 0.5829, 0.9217, 0.5829, 0.9217, 0.5829, 0.9217, 0.5829, 0.9217, 0.5829, 0.9217, 0.5829, 0.9217, 0.5829, 0.9217, 0.5829, 0.9217, 0.5829, 0.9217, 0.5829, 0.9217, 0.5829, 0.9217, 0.5828, 0.9217, 0.5828, 0.9217, 0.5828, 0.9217, 0.5828, 0.9217, 0.5829, 0.9217, 0.5829, 0.9217, 0.5829, 0.9217, 0.5829, 0.9217, 0.5829, 0.9217, 0.5829, 0.9217, 0.5829, 0.9217, 0.5829, 0.9217, 0.5829, 0.9217, 0.5829, 0.9217, 0.5829, 0.9217, 0.5829, 0.9217, 0.5828, 0.9217, 0.5828, 0.9217, 0.5828, 0.9217, 0.5828, 0.9217, 0.5828, 0.9217, 0.5828, 0.9217, 0.5828, 0.9217, 0.5828, 0.9217, 0.815, 0.7483, 0.815, 0.7483, 0.815, 0.7483, 0.815, 0.7483, 0.815, 0.7483, 0.815, 0.7483, 0.815, 0.7483, 0.815, 0.7483, 0.815, 0.7483, 0.815, 0.7483, 0.815, 0.7483, 0.815, 0.7483, 0.5829, 0.9217, 0.5829, 0.9217, 0.5829, 0.9217, 0.5829, 0.9217, 0.5829, 0.9217, 0.5828, 0.9217, 0.5828, 0.9217, 0.5828, 0.9217, 0.5828, 0.9217, 0.5828, 0.9217, 0.5828, 0.9217, 0.5829, 0.9217, 0.5829, 0.9217, 0.5829, 0.9217, 0.5829, 0.9217, 0.5828, 0.9217, 0.5828, 0.9217, 0.5828, 0.9217, 0.5828, 0.9217, 0.5828, 0.9217, 0.5829, 0.9217, 0.5829, 0.9217, 0.5829, 0.9217, 0.5829, 0.9217, 0.5829, 0.9217, 0.5829, 0.9217, 0.5829, 0.9217, 0.5829, 0.9217, 0.5829, 0.9217, 0.5829, 0.9217, 0.5829, 0.9217, 0.5829, 0.9217, 0.5829, 0.9217, 0.5829, 0.9217, 0.5829, 0.9217, 0.5829, 0.9217, 0.5828, 0.9217, 0.5829, 0.9217, 0.5829, 0.9217, 0.5828, 0.9217, 0.5829, 0.9216, 0.5829, 0.9216, 0.5828, 0.9216, 0.5828, 0.9216, 0.5828, 0.9216, 0.5828, 0.9216, 0.5829, 0.9216, 0.5829, 0.9216, 0.5829, 0.9216, 0.5829, 0.9216, 0.5829, 0.9216, 0.5829, 0.9216, 0.5829, 0.9216, 0.5829, 0.9216, 0.5829, 0.9216, 0.5829, 0.9216, 0.5829, 0.9216, 0.5829, 0.9216, 0.5829, 0.9216, 0.5829, 0.9216, 0.5828, 0.9216, 0.5828, 0.9216, 0.5829, 0.9216, 0.5829, 0.9216, 0.5829, 0.9216, 0.5829, 0.9216, 0.5829, 0.9216, 0.5829, 0.9216, 0.5829, 0.9216, 0.5828, 0.9216, 0.5828, 0.9216, 0.5828, 0.9216, 0.5828, 0.9216, 0.5828, 0.9216, 0.5828, 0.9216, 0.5828, 0.9216, 0.5829, 0.9216, 0.5828, 0.9216, 0.5828, 0.9216, 0.5829, 0.9216, 0.5828, 0.9217, 0.5829, 0.9217, 0.5829, 0.9216, 0.5828, 0.9216, 0.815, 0.7483, 0.815, 0.7483, 0.815, 0.7483, 0.815, 0.7483, 0.5828, 0.9216, 0.5828, 0.9217, 0.5828, 0.9217, 0.5828, 0.9216, 0.5829, 0.9216, 0.5829, 0.9217, 0.5829, 0.9217, 0.5829, 0.9216, 0.5829, 0.9216, 0.5828, 0.9216, 0.5828, 0.9216, 0.5829, 0.9216, 0.5828, 0.9217, 0.5829, 0.9217, 0.5829, 0.9216, 0.5828, 0.9216, 0.815, 0.7483, 0.815, 0.7483, 0.815, 0.7483, 0.815, 0.7483, 0.5828, 0.9216, 0.5828, 0.9216, 0.5828, 0.9217, 0.5828, 0.9217, 0.5828, 0.9216, 0.5829, 0.9217, 0.5829, 0.9217, 0.5829, 0.9216, 0.5829, 0.9216, 0.5829, 0.9216, 0.5828, 0.9216, 0.5828, 0.9216, 0.5829, 0.9216, 0.5828, 0.9217, 0.5829, 0.9217, 0.5829, 0.9216, 0.5828, 0.9216, 0.815, 0.7483, 0.815, 0.7483, 0.815, 0.7483, 0.815, 0.7483, 0.5828, 0.9216, 0.5828, 0.9217, 0.5828, 0.9217, 0.5828, 0.9216, 0.5829, 0.9217, 0.5829, 0.9217, 0.5829, 0.9216, 0.5829, 0.9216, 0.5829, 0.9216, 0.5828, 0.9216, 0.5829, 0.9216, 0.5829, 0.9216, 0.5828, 0.9216, 0.8164, 0.7459, 0.8164, 0.7459, 0.8164, 0.7459, 0.8164, 0.7459, 0.5829, 0.9216, 0.5828, 0.9217, 0.5828, 0.9217, 0.5829, 0.9216, 0.5828, 0.9216, 0.5828, 0.9216, 0.5828, 0.9216, 0.5828, 0.9216, 0.5829, 0.9216, 0.5829, 0.9216, 0.5829, 0.9216, 0.5829, 0.9216, 0.5828, 0.9216, 0.5829, 0.9216, 0.5829, 0.9216, 0.5828, 0.9216, 0.8164, 0.7459, 0.8164, 0.7459, 0.8164, 0.7459, 0.8164, 0.7459, 0.5829, 0.9216, 0.5828, 0.9217, 0.5828, 0.9217, 0.5829, 0.9216, 0.5828, 0.9216, 0.5828, 0.9216, 0.5828, 0.9216, 0.5828, 0.9216, 0.5829, 0.9216, 0.5829, 0.9216, 0.5829, 0.9216, 0.5829, 0.9216, 0.5828, 0.9216, 0.5829, 0.9216, 0.5829, 0.9216, 0.5828, 0.9216, 0.8164, 0.7459, 0.8164, 0.7459, 0.8164, 0.7459, 0.8164, 0.7459, 0.5829, 0.9216, 0.5828, 0.9217, 0.5828, 0.9217, 0.5829, 0.9216, 0.5828, 0.9216, 0.5828, 0.9216, 0.5828, 0.9216, 0.5828, 0.9216, 0.5829, 0.9216, 0.5829, 0.9216, 0.5829, 0.9216, 0.5829, 0.9216, 0.5829, 0.9216, 0.5829, 0.9216, 0.5829, 0.9216, 0.5829, 0.9216, 0.5828, 0.9216, 0.5828, 0.9216, 0.5828, 0.9216, 0.5828, 0.9216, 0.5829, 0.9216, 0.5829, 0.9216, 0.5829, 0.9216, 0.5829, 0.9216, 0.5829, 0.9216, 0.5829, 0.9216, 0.5829, 0.9216, 0.5829, 0.9216, 0.5828, 0.9216, 0.5828, 0.9216, 0.5828, 0.9216, 0.5828, 0.9216, 0.5828, 0.9216, 0.5828, 0.9216, 0.5828, 0.9216, 0.5828, 0.9216, 0.5829, 0.9216, 0.5829, 0.9216, 0.5829, 0.9216, 0.5829, 0.9216, 0.5829, 0.9216, 0.5829, 0.9216, 0.5829, 0.9216, 0.5829, 0.9216, 0.5829, 0.9216, 0.5829, 0.9216, 0.5829, 0.9216, 0.5829, 0.9216, 0.8164, 0.7459, 0.8164, 0.7459, 0.8164, 0.7459, 0.8164, 0.7459, 0.8164, 0.7459, 0.8164, 0.7459, 0.8164, 0.7459, 0.8164, 0.7459, 0.8164, 0.7459, 0.8164, 0.7459, 0.8164, 0.7459, 0.8164, 0.7459, 0.5829, 0.9217, 0.5829, 0.9217, 0.5829, 0.9217, 0.5829, 0.9217, 0.5829, 0.9217, 0.5829, 0.9217, 0.5829, 0.9217, 0.5829, 0.9217, 0.5829, 0.9217, 0.5829, 0.9217, 0.5829, 0.9217, 0.5829, 0.9217, 0.5828, 0.9217, 0.5828, 0.9217, 0.5828, 0.9217, 0.5828, 0.9217, 0.5829, 0.9217, 0.5829, 0.9217, 0.5829, 0.9217, 0.5829, 0.9217, 0.5829, 0.9217, 0.5829, 0.9217, 0.5829, 0.9217, 0.5829, 0.9217, 0.5829, 0.9217, 0.5829, 0.9217, 0.5829, 0.9217, 0.5829, 0.9217, 0.5828, 0.9217, 0.5828, 0.9217, 0.5828, 0.9217, 0.5828, 0.9217, 0.5828, 0.9217, 0.5828, 0.9217, 0.5828, 0.9217, 0.5828, 0.9217, 0.815, 0.7483, 0.815, 0.7483, 0.815, 0.7483, 0.815, 0.7483, 0.815, 0.7483, 0.815, 0.7483, 0.815, 0.7483, 0.815, 0.7483, 0.815, 0.7483, 0.815, 0.7483, 0.815, 0.7483, 0.815, 0.7483, 0.2116, 0.6966, 0.2116, 0.6966, 0.2116, 0.6966, 0.2116, 0.6966, 0.2116, 0.6966, 0.2116, 0.6966, 0.2116, 0.6966, 0.2116, 0.6966, 0.6151, 0.9829, 0.6151, 0.9829, 0.6151, 0.9829, 0.6151, 0.9829, 0.6151, 0.9829, 0.6151, 0.9829, 0.6151, 0.9829, 0.6151, 0.9829, 0.6151, 0.9829, 0.6151, 0.9829, 0.6151, 0.9829, 0.6151, 0.9829, 0.6151, 0.9829, 0.6151, 0.9829, 0.6151, 0.9829, 0.6151, 0.9828, 0.6151, 0.9828, 0.6151, 0.9829, 0.6151, 0.9829, 0.6151, 0.9829, 0.6151, 0.9829, 0.6151, 0.9829, 0.6151, 0.9829, 0.6151, 0.9829, 0.6151, 0.9829, 0.6151, 0.9829, 0.6151, 0.9829, 0.6151, 0.9829, 0.6151, 0.9829, 0.6151, 0.9829, 0.6151, 0.9829, 0.6151, 0.9829, 0.6151, 0.9829, 0.6151, 0.9829, 0.6151, 0.9829, 0.6151, 0.9829, 0.6151, 0.9829, 0.6151, 0.9829, 0.6151, 0.9829, 0.6151, 0.9829, 0.6151, 0.9829, 0.6151, 0.9829, 0.6151, 0.9829, 0.6151, 0.9829, 0.6151, 0.9829, 0.6151, 0.9829, 0.6151, 0.9829, 0.6151, 0.9829, 0.6151, 0.9829, 0.6151, 0.9829, 0.6151, 0.9829, 0.6151, 0.9829, 0.6151, 0.9829, 0.6151, 0.9828, 0.6151, 0.9828, 0.6151, 0.9829, 0.6151, 0.9829, 0.6151, 0.9829, 0.6151, 0.9829, 0.6151, 0.9829, 0.6151, 0.9829, 0.6151, 0.9829, 0.6151, 0.9829, 0.6151, 0.9829, 0.6151, 0.9828, 0.6151, 0.9829, 0.6151, 0.9829, 0.6151, 0.9828, 0.6151, 0.9829, 0.6151, 0.9829, 0.6151, 0.9829, 0.6151, 0.9829, 0.6151, 0.9829, 0.6151, 0.9829, 0.6151, 0.9829, 0.6151, 0.9829, 0.6151, 0.9829, 0.6151, 0.9829, 0.6151, 0.9829, 0.6151, 0.9829, 0.6151, 0.9828, 0.6151, 0.9829, 0.6151, 0.9829, 0.6151, 0.9828, 0.6151, 0.9829, 0.6151, 0.9829, 0.6151, 0.9829, 0.6151, 0.9829, 0.62, 0.9881, 0.6201, 0.9881, 0.6201, 0.9882, 0.62, 0.9882, 0.62, 0.9882, 0.6201, 0.9882, 0.6201, 0.9883, 0.62, 0.9883, 0.62, 0.9883, 0.6201, 0.9883, 0.6201, 0.9884, 0.62, 0.9884, 0.62, 0.9884, 0.6201, 0.9884, 0.6201, 0.9885, 0.62, 0.9885, 0.6201, 0.9883, 0.6202, 0.9883, 0.6202, 0.9884, 0.6201, 0.9884, 0.62, 0.9881, 0.6201, 0.9881, 0.6201, 0.9882, 0.62, 0.9882, 0.62, 0.9882, 0.6201, 0.9882, 0.6201, 0.9883, 0.62, 0.9883, 0.62, 0.9883, 0.6201, 0.9883, 0.6201, 0.9884, 0.62, 0.9884, 0.62, 0.9884, 0.6201, 0.9884, 0.6201, 0.9885, 0.62, 0.9885, 0.6201, 0.9883, 0.6202, 0.9883, 0.6202, 0.9884, 0.6201, 0.9884, 0.62, 0.9881, 0.6201, 0.9881, 0.6201, 0.9882, 0.62, 0.9882, 0.62, 0.9882, 0.6201, 0.9882, 0.6201, 0.9883, 0.62, 0.9883, 0.62, 0.9883, 0.6201, 0.9883, 0.6201, 0.9884, 0.62, 0.9884, 0.62, 0.9884, 0.6201, 0.9884, 0.6201, 0.9885, 0.62, 0.9885, 0.6201, 0.9883, 0.6202, 0.9883, 0.6202, 0.9884, 0.6201, 0.9884, 0.62, 0.9881, 0.6201, 0.9881, 0.6201, 0.9882, 0.62, 0.9882, 0.62, 0.9882, 0.6201, 0.9882, 0.6201, 0.9883, 0.62, 0.9883, 0.62, 0.9883, 0.6201, 0.9883, 0.6201, 0.9884, 0.62, 0.9884, 0.62, 0.9884, 0.6201, 0.9884, 0.6201, 0.9885, 0.62, 0.9885, 0.6201, 0.9883, 0.6202, 0.9883, 0.6202, 0.9884, 0.6201, 0.9884, 0.62, 0.9881, 0.6201, 0.9881, 0.6201, 0.9882, 0.62, 0.9882, 0.62, 0.9882, 0.6201, 0.9882, 0.6201, 0.9883, 0.62, 0.9883, 0.62, 0.9883, 0.6201, 0.9883, 0.6201, 0.9884, 0.62, 0.9884, 0.62, 0.9884, 0.6201, 0.9884, 0.6201, 0.9885, 0.62, 0.9885, 0.6201, 0.9883, 0.6202, 0.9883, 0.6202, 0.9884, 0.6201, 0.9884, 0.6201, 0.9848, 0.6208, 0.9848, 0.6208, 0.9855, 0.6201, 0.9855, 0.6194, 0.9855, 0.6201, 0.9855, 0.6201, 0.9862, 0.6194, 0.9862, 0.6194, 0.9834, 0.6201, 0.9834, 0.6201, 0.9841, 0.6194, 0.9841, 0.6194, 0.9848, 0.6201, 0.9848, 0.6201, 0.9855, 0.6194, 0.9855, 0.6194, 0.9841, 0.6201, 0.9841, 0.6201, 0.9848, 0.6194, 0.9848])
me_cube_050.materials.append(mat_texture)
me_cube_050.update()

# ---- objects
ob_building_2_base_extra__blue = bpy.data.objects.new('Building_2_Base_Extra (Blue)', me_cube_050)

# ---- transforms, parenting, visibility, modifiers, constraints
ob_building_2_base_extra__blue.location = (0.0, 0.0, 0.0)

# ---- collection membership
col_collection.objects.link(ob_building_2_base_extra__blue)

# ---- scene / render settings (as saved in the file)
scene.frame_start = 1; scene.frame_end = 250; scene.frame_set(1)
scene.render.engine = 'BLENDER_EEVEE_NEXT'
scene.cycles.sampling_pattern = 'TABULATED_SOBOL'
scene.cycles.use_light_tree = False
scene.view_settings.view_transform = 'Filmic'
bpy.context.view_layer.update()

# ---- added for rendering (the .blend has no active camera and no usable light): camera, sun
cam_auto = bpy.data.cameras.new('AutoCamera')
cam_auto.lens = 50.0
cam_auto.sensor_width = 36.0
cam_auto.clip_end = 1000.0
ob_auto_camera = bpy.data.objects.new('AutoCamera', cam_auto)
scene.collection.objects.link(ob_auto_camera)
ob_auto_camera.location = (3.05324, -3.66389, 3.29259)
ob_auto_camera.rotation_euler = (1.09748, -7.21219e-08, 0.694738)
scene.camera = ob_auto_camera
light_auto_sun = bpy.data.lights.new('AutoSun', 'SUN')
light_auto_sun.energy = 3.0
light_auto_sun.angle = 0.0523599
ob_auto_sun = bpy.data.objects.new('AutoSun', light_auto_sun)
scene.collection.objects.link(ob_auto_sun)
ob_auto_sun.rotation_euler = (0.872665, 0.174533, 0.523599)
bpy.context.view_layer.update()
